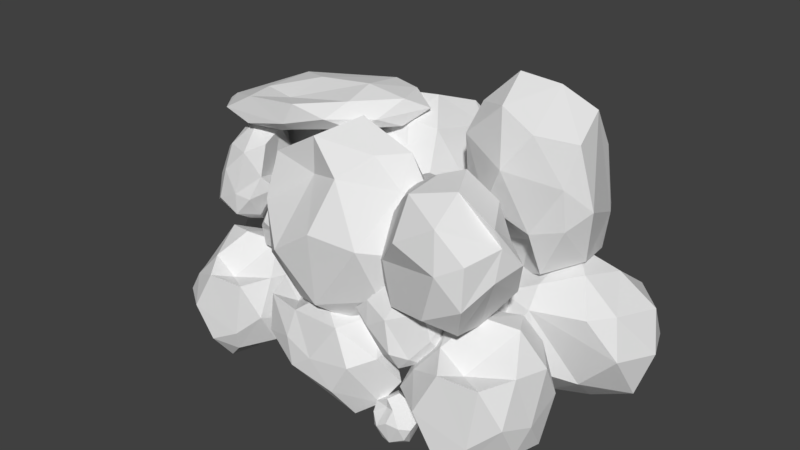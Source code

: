 # Source: wallRocks.blend  (saved by Blender 2.79.0; exported with 4.5.12 LTS)
import bpy
from mathutils import Matrix  # noqa: F401  (used for matrix-valued properties, if any)

bpy.ops.wm.read_factory_settings(use_empty=True)
scene = bpy.context.scene
scene.name = 'Scene'

# ---- collections
col_collection_1 = bpy.data.collections.new('Collection 1'); scene.collection.children.link(col_collection_1)

# ---- world
world_world = bpy.data.worlds.new('World'); scene.world = world_world
world_world.color = (0.05088, 0.05088, 0.05088)
world_world.use_sun_shadow = False
world_world.sun_shadow_jitter_overblur = 0.0
world_world.cycles.sampling_method = 'MANUAL'

# ---- meshes
me_icosphere_016 = bpy.data.meshes.new('Icosphere.016')
me_icosphere_016.from_pydata([(-67.04, -50.9, 164.8), (-92.59, -69.67, 143.5), (-75.45, -63.23, 120.5), (-63.48, -29.17, 135.4), (-85.35, -11.37, 160.8), (-103.9, -36.22, 165.1), (-116.1, -50.25, 98.34), (-93.1, -33.16, 87.78), (-101.9, -0.9712, 111.5), (-128.1, -4.696, 133.0), (-126.9, -42.55, 98.65), (-128.3, -17.09, 90.99), (-67.06, -57.45, 140.2), (-75.65, -65.31, 160.3), (-85.71, -67.75, 124.0), (-98.79, -56.04, 158.4), (-88.86, -36.84, 175.1), (-72.19, -40.29, 134.8), (-60.79, -49.38, 129.6), (-70.9, -31.21, 171.1), (-71.63, -18.96, 149.8), (-94.04, -21.94, 169.2), (-125.5, -45.6, 122.1), (-121.6, -38.48, 144.6), (-87.91, -65.88, 105.6), (-102.6, -68.44, 116.4), (-87.72, -20.19, 102.3), (-77.03, -51.27, 103.0), (-96.39, -1.884, 129.6), (-80.22, -10.7, 123.0), (-121.9, -19.02, 142.9), (-107.7, -2.8, 148.8), (-125.3, -50.88, 102.6), (-105.2, -37.0, 85.66), (-100.5, -17.57, 91.92), (-117.5, 4.371, 120.1), (-131.6, -23.95, 121.1), (-124.3, -37.84, 90.42), (-132.6, -33.06, 104.9), (-113.9, -22.86, 80.72), (-111.9, -15.37, 96.02), (-129.6, -12.14, 107.0), (-73.51, -40.81, 75.06), (-76.63, -23.54, 88.51), (-56.87, -27.94, 81.79), (-51.93, -49.75, 76.94), (-67.07, -53.05, 91.11), (-83.99, -41.02, 95.16), (-59.39, -26.09, 104.5), (-41.24, -37.1, 96.31), (-47.36, -54.12, 100.6), (-69.12, -49.13, 112.3), (-61.69, -30.81, 110.1), (-54.99, -44.06, 113.3), (-62.44, -34.76, 76.41), (-77.85, -31.05, 78.82), (-63.6, -23.86, 86.52), (-83.38, -30.99, 91.6), (-83.62, -44.81, 86.61), (-57.52, -42.11, 80.69), (-52.74, -39.12, 74.52), (-73.49, -50.97, 78.02), (-59.94, -54.96, 80.84), (-77.25, -50.11, 91.41), (-71.11, -29.0, 108.7), (-80.67, -34.07, 105.7), (-54.54, -22.44, 89.13), (-66.19, -19.27, 95.75), (-43.62, -46.07, 93.96), (-45.68, -32.01, 84.74), (-54.8, -56.69, 96.36), (-47.48, -54.68, 87.84), (-75.27, -43.98, 107.4), (-68.94, -55.79, 100.9), (-63.39, -26.41, 108.9), (-46.67, -34.82, 100.4), (-43.48, -43.81, 102.3), (-56.37, -54.66, 108.4), (-68.92, -37.1, 113.6), (-52.89, -31.89, 108.9), (-63.8, -31.64, 114.7), (-45.79, -43.9, 107.8), (-46.94, -43.37, 105.9), (-58.34, -42.79, 114.3), (-114.3, 47.18, 67.39), (-128.3, 47.64, 88.23), (-113.2, 27.74, 82.09), (-92.57, 34.44, 62.26), (-94.98, 62.47, 61.07), (-116.9, 70.62, 77.37), (-112.5, 41.94, 97.65), (-92.27, 26.78, 83.24), (-81.45, 49.17, 71.52), (-97.31, 73.93, 80.68), (-111.3, 49.5, 99.26), (-94.32, 51.01, 91.59), (-112.0, 33.8, 73.5), (-124.6, 47.22, 77.01), (-120.1, 34.44, 87.54), (-125.7, 60.95, 83.56), (-115.1, 67.03, 69.82), (-101.9, 37.06, 70.11), (-102.5, 26.46, 69.46), (-105.1, 55.94, 60.81), (-92.54, 47.97, 59.76), (-106.2, 69.67, 67.36), (-118.6, 59.8, 96.33), (-118.7, 70.02, 88.67), (-115.0, 26.89, 90.5), (-123.8, 40.04, 95.99), (-86.37, 33.25, 74.03), (-102.1, 22.1, 80.92), (-84.83, 54.89, 66.83), (-83.49, 41.0, 64.29), (-106.5, 72.8, 81.88), (-93.75, 70.62, 69.08), (-116.8, 49.11, 101.1), (-97.84, 31.85, 90.05), (-86.15, 35.73, 79.95), (-85.25, 63.17, 74.8), (-107.1, 66.59, 91.04), (-105.5, 44.8, 97.66), (-108.8, 57.48, 97.23), (-90.73, 36.78, 89.19), (-89.41, 44.58, 83.32), (-95.77, 60.58, 87.93), (-107.1, 22.01, 91.94), (-130.8, 13.84, 94.16), (-116.5, 9.354, 73.3), (-87.65, 12.84, 77.98), (-86.94, 15.69, 106.0), (-113.7, 16.05, 116.0), (-124.3, -3.272, 88.28), (-100.5, -4.209, 71.46), (-83.34, -1.019, 92.67), (-99.79, 1.626, 118.6), (-123.7, -5.182, 95.85), (-105.5, -9.245, 96.18), (-110.0, 15.59, 78.83), (-121.1, 20.55, 92.97), (-124.7, 9.232, 80.59), (-125.0, 16.23, 107.1), (-107.9, 20.93, 111.9), (-99.6, 12.23, 81.44), (-100.5, 12.96, 70.86), (-95.29, 21.89, 99.92), (-85.2, 15.03, 91.34), (-99.19, 17.57, 114.0), (-127.1, 1.726, 106.3), (-121.9, 8.072, 116.1), (-123.0, 3.684, 72.99), (-132.4, 4.85, 86.8), (-89.87, -0.3095, 77.16), (-107.3, 3.474, 67.11), (-82.84, 4.849, 98.28), (-81.19, 5.846, 84.23), (-107.9, 6.222, 117.9), (-90.21, 8.688, 114.5), (-129.3, -3.308, 95.81), (-108.7, -6.2, 77.14), (-93.07, -5.129, 79.93), (-87.38, -1.118, 107.0), (-114.3, -0.8525, 112.3), (-118.5, -7.437, 90.81), (-120.0, -4.886, 103.6), (-102.2, -9.726, 81.69), (-97.09, -5.705, 89.09), (-103.8, -5.303, 105.6), (103.4, -14.68, 119.2), (81.23, -8.205, 104.1), (87.67, -31.51, 99.13), (116.9, -33.11, 103.7), (127.1, -6.579, 103.6), (105.0, 8.806, 103.3), (84.68, -16.99, 72.36), (101.6, -38.19, 72.97), (125.3, -21.67, 74.16), (118.4, 6.664, 74.72), (87.64, -10.17, 67.19), (104.9, -14.31, 58.64), (96.03, -27.08, 109.7), (90.35, -10.77, 116.8), (82.24, -22.82, 97.78), (91.16, 2.937, 105.9), (109.3, 4.209, 113.2), (106.6, -27.28, 102.3), (102.3, -36.98, 105.9), (117.4, -9.802, 116.9), (123.8, -20.84, 105.1), (118.2, 3.9, 106.0), (88.26, 1.143, 78.43), (96.79, 9.879, 88.4), (81.1, -30.95, 88.62), (76.77, -15.72, 88.48), (113.9, -34.78, 78.85), (94.09, -40.0, 88.77), (127.9, -15.88, 84.23), (124.8, -29.39, 88.86), (110.6, 8.341, 83.94), (126.5, 1.431, 88.63), (82.4, -8.782, 70.99), (95.63, -31.24, 68.36), (111.5, -31.96, 69.23), (126.2, -7.297, 71.29), (102.3, 3.664, 71.82), (90.81, -16.31, 63.67), (93.76, -3.665, 66.07), (103.2, -28.76, 60.47), (110.7, -22.5, 66.47), (109.9, -5.413, 64.23), (78.97, -45.87, 77.4), (45.84, -57.32, 80.51), (65.89, -63.61, 51.27), (106.3, -58.73, 57.84), (107.3, -54.73, 97.09), (69.84, -54.23, 111.1), (54.98, -81.31, 72.27), (88.22, -82.62, 48.7), (112.3, -78.15, 78.43), (89.28, -74.44, 114.7), (55.72, -83.98, 82.88), (81.22, -89.68, 83.34), (75.02, -54.86, 59.03), (59.38, -47.92, 78.84), (54.32, -63.78, 61.49), (53.91, -53.97, 98.61), (77.86, -47.39, 105.4), (89.53, -59.59, 62.68), (88.34, -58.56, 47.85), (95.58, -46.04, 88.58), (109.7, -55.65, 76.56), (90.11, -52.1, 108.3), (51.02, -74.3, 97.52), (58.31, -65.41, 111.2), (56.77, -71.56, 50.84), (43.53, -69.92, 70.19), (103.2, -77.15, 56.68), (78.78, -71.85, 42.6), (113.0, -69.92, 86.29), (115.3, -68.53, 66.59), (77.86, -68.0, 113.8), (102.7, -64.54, 109.0), (47.93, -81.36, 82.82), (76.75, -85.41, 56.65), (98.68, -83.91, 60.57), (106.7, -78.29, 98.49), (68.93, -77.92, 105.9), (63.03, -87.15, 75.82), (60.89, -83.57, 93.72), (85.89, -90.35, 63.03), (93.06, -84.72, 73.41), (83.61, -84.15, 96.53), (41.77, 25.16, 98.81), (1.852, 42.93, 125.3), (53.21, 28.69, 139.4), (97.7, 26.97, 106.9), (66.47, 51.76, 75.09), (7.277, 62.13, 86.82), (30.44, 68.26, 145.0), (92.09, 51.68, 143.2), (97.73, 68.38, 104.1), (38.11, 91.48, 88.87), (24.24, 79.92, 139.1), (59.02, 87.61, 128.2), (55.03, 23.01, 121.4), (16.43, 29.13, 111.0), (30.44, 36.84, 139.0), (-3.441, 52.32, 105.0), (19.06, 48.65, 80.7), (72.82, 31.94, 114.0), (82.47, 19.22, 124.5), (54.37, 33.84, 81.15), (86.09, 37.23, 89.04), (34.5, 57.04, 75.1), (2.521, 78.38, 123.7), (-2.749, 77.08, 102.5), (45.31, 38.93, 151.4), (12.46, 51.7, 144.1), (102.6, 50.46, 124.3), (80.1, 32.84, 144.5), (88.9, 63.53, 91.52), (106.7, 46.56, 103.1), (21.39, 82.35, 91.13), (55.49, 73.9, 77.12), (13.15, 76.46, 141.6), (72.37, 61.55, 146.5), (96.75, 62.41, 129.5), (74.8, 83.98, 93.26), (20.49, 89.43, 110.0), (40.51, 78.63, 142.3), (22.18, 87.65, 127.9), (81.22, 72.9, 140.5), (79.82, 73.35, 124.3), (49.34, 90.4, 113.0), (-4.061, 39.49, 24.67), (-15.57, 53.41, 37.71), (-28.42, 40.12, 34.91), (-20.12, 32.68, 12.78), (-5.713, 47.64, 0.3834), (-3.257, 60.67, 15.72), (-39.9, 61.12, 28.3), (-45.9, 45.12, 18.12), (-32.51, 51.22, -3.212), (-20.33, 69.61, -1.962), (-39.51, 67.13, 23.54), (-43.51, 65.59, 8.13), (-17.67, 37.04, 30.15), (-6.539, 44.97, 33.95), (-26.38, 46.93, 37.58), (-7.156, 58.04, 28.41), (2.012, 52.89, 15.46), (-20.42, 38.47, 19.79), (-23.51, 31.59, 25.68), (-0.4098, 41.37, 12.08), (-12.01, 38.62, 5.657), (-1.026, 54.44, 6.541), (-26.69, 69.2, 24.11), (-14.28, 69.02, 18.39), (-36.44, 46.0, 37.47), (-30.32, 56.17, 38.53), (-37.89, 42.82, 9.193), (-37.88, 38.34, 28.45), (-22.63, 50.07, -3.699), (-26.52, 40.17, 2.073), (-15.07, 67.86, 6.363), (-11.93, 59.13, -4.148), (-37.44, 67.15, 28.5), (-46.92, 52.33, 20.7), (-43.4, 49.08, 8.221), (-27.5, 61.23, -6.94), (-26.97, 71.46, 10.72), (-44.04, 64.35, 21.06), (-35.95, 70.7, 17.32), (-49.41, 56.11, 12.22), (-40.96, 56.25, 6.681), (-34.65, 67.95, 4.152), (4.702, 10.13, 77.83), (-18.07, 37.66, 103.6), (-43.48, 11.38, 98.08), (-27.06, -3.33, 54.31), (1.433, 26.26, 29.78), (6.292, 52.04, 60.12), (-66.2, 52.93, 85.0), (-78.07, 21.27, 64.88), (-51.58, 33.35, 22.67), (-27.49, 69.72, 25.14), (-65.43, 64.81, 75.6), (-73.35, 61.77, 45.11), (-22.21, 5.285, 88.66), (-0.2007, 20.97, 96.19), (-39.44, 24.84, 103.4), (-1.421, 46.82, 85.24), (16.72, 36.65, 59.61), (-27.66, 8.114, 68.17), (-33.78, -5.497, 79.83), (11.93, 13.85, 52.92), (-11.02, 8.41, 40.22), (10.71, 39.7, 41.96), (-40.06, 68.91, 76.73), (-15.51, 68.55, 65.4), (-59.35, 23.01, 103.1), (-47.24, 43.13, 105.3), (-62.22, 16.71, 47.21), (-62.21, 7.86, 85.31), (-32.03, 31.07, 21.71), (-39.73, 11.49, 33.12), (-17.08, 66.27, 41.61), (-10.87, 48.99, 20.82), (-61.33, 64.85, 85.41), (-80.1, 35.53, 69.98), (-73.13, 29.1, 45.29), (-41.66, 53.15, 15.29), (-40.61, 73.38, 50.24), (-74.39, 59.3, 70.69), (-58.38, 71.88, 63.28), (-85.01, 43.01, 53.2), (-68.3, 43.29, 42.24), (-55.8, 66.43, 37.24), (-46.11, -9.281, 210.9), (-95.21, 15.87, 193.1), (-112.1, -32.11, 189.8), (-35.73, -52.35, 204.6), (31.42, -8.161, 212.1), (-5.505, 34.02, 204.6), (-96.23, -3.224, 173.7), (-82.0, -53.36, 178.5), (6.561, -36.06, 191.2), (30.09, 21.64, 192.2), (-77.62, 7.863, 172.6), (-36.3, -10.31, 174.0), (-83.74, -28.53, 200.3), (-75.4, 5.807, 204.4), (-113.7, -12.47, 187.7), (-51.88, 31.11, 199.7), (-1.513, 22.9, 211.9), (-54.71, -35.25, 200.2), (-81.17, -51.02, 199.4), (-0.8235, -8.337, 215.9), (1.152, -33.18, 209.9), (22.7, 16.97, 211.2), (-60.07, 29.06, 181.2), (-24.79, 40.69, 192.0), (-128.1, -27.31, 180.6), (-117.1, 4.062, 180.6), (-44.2, -54.07, 187.7), (-106.4, -52.11, 185.0), (21.45, -26.52, 199.3), (-7.446, -50.2, 199.2), (10.75, 29.54, 194.9), (43.0, 7.151, 203.5), (-90.06, 13.63, 172.9), (-87.47, -36.72, 174.0), (-45.54, -47.47, 181.1), (30.76, -9.448, 191.6), (-17.65, 25.43, 183.3), (-77.87, -5.683, 171.0), (-51.26, 16.54, 175.2), (-62.59, -36.62, 172.6), (-33.35, -29.14, 180.3), (-10.09, 3.685, 180.6), (81.81, 22.24, 106.5), (65.33, 21.46, 80.35), (56.53, 5.207, 105.3), (82.86, -1.154, 128.0), (109.4, 8.03, 109.3), (98.51, 21.67, 79.68), (63.34, -5.694, 80.37), (65.66, -20.23, 112.2), (98.41, -18.83, 112.7), (110.1, -3.187, 81.08), (70.54, -6.995, 74.07), (84.19, -20.04, 86.73), (67.07, 12.07, 110.2), (72.1, 26.3, 93.19), (57.01, 9.948, 92.9), (81.76, 24.88, 76.92), (99.49, 25.1, 90.32), (76.98, 3.695, 115.0), (66.67, 2.931, 122.6), (98.07, 18.72, 110.4), (97.18, 3.478, 121.3), (107.7, 17.3, 94.15), (78.22, 5.885, 67.43), (91.69, 14.29, 68.14), (50.84, 0.1604, 96.84), (56.53, 8.452, 79.3), (79.28, -18.25, 119.2), (57.25, -7.858, 114.3), (104.5, -9.949, 112.3), (92.86, -12.1, 124.7), (103.7, 6.329, 77.38), (114.1, 1.592, 96.21), (66.47, -2.135, 70.52), (64.54, -18.39, 100.0), (79.0, -22.91, 111.7), (108.5, -14.42, 98.55), (93.11, -1.759, 72.21), (69.63, -13.24, 80.9), (80.46, -6.583, 71.56), (73.33, -24.99, 100.1), (84.34, -20.18, 101.1), (94.48, -13.51, 83.41), (-64.22, 55.42, -9.181), (-80.3, 73.71, 1.606), (-57.24, 69.53, 12.12), (-46.2, 44.74, 9.999), (-70.55, 38.9, 9.215), (-89.92, 52.36, -0.4926), (-78.64, 68.51, 30.11), (-54.84, 56.81, 37.3), (-61.51, 36.34, 34.25), (-90.54, 40.5, 26.48), (-84.67, 62.21, 32.61), (-79.9, 46.31, 39.82), (-56.65, 62.31, 2.009), (-72.3, 66.29, -8.653), (-67.46, 73.62, 10.93), (-87.7, 64.57, -2.14), (-82.0, 49.13, -8.04), (-55.08, 53.13, 9.256), (-46.22, 57.48, 8.195), (-65.37, 43.15, -7.535), (-55.64, 38.11, 6.102), (-79.88, 42.28, 1.087), (-91.77, 64.52, 23.52), (-96.74, 59.02, 12.21), (-62.09, 74.92, 21.07), (-77.97, 77.69, 17.26), (-53.78, 46.66, 32.35), (-49.62, 64.37, 23.85), (-63.99, 33.92, 23.93), (-50.87, 37.47, 22.88), (-92.28, 47.21, 17.35), (-79.97, 34.33, 15.95), (-85.66, 67.53, 30.51), (-63.16, 58.91, 36.45), (-60.94, 48.14, 40.05), (-75.68, 34.61, 33.38), (-92.98, 54.37, 28.93), (-75.98, 61.13, 38.91), (-90.17, 60.6, 34.74), (-67.45, 47.27, 42.84), (-66.93, 48.15, 40.27), (-83.75, 47.65, 37.96), (82.72, -90.53, 3.108), (100.2, -83.82, 1.763), (89.91, -80.28, 17.11), (68.52, -83.09, 13.17), (67.55, -85.23, -7.763), (87.15, -85.47, -14.82), (95.42, -69.81, 5.939), (78.15, -69.15, 18.14), (65.09, -71.61, 2.019), (76.84, -73.6, -17.08), (94.91, -68.18, 0.2531), (81.44, -64.84, -0.3106), (85.01, -85.36, 12.91), (93.04, -89.33, 2.548), (95.9, -80.13, 11.79), (95.69, -85.69, -7.968), (82.98, -89.5, -11.83), (77.3, -82.57, 10.78), (78.1, -83.25, 18.71), (73.82, -90.37, -3.046), (66.49, -84.8, 3.161), (76.48, -86.72, -13.56), (97.23, -73.78, -7.458), (93.23, -78.92, -14.82), (94.72, -75.63, 17.4), (101.5, -76.49, 7.234), (70.16, -72.3, 13.73), (83.2, -75.49, 21.55), (64.63, -76.39, -2.143), (63.64, -77.3, 8.353), (82.88, -77.39, -16.43), (69.83, -79.43, -14.12), (99.03, -69.73, 0.3874), (84.11, -67.48, 14.01), (72.49, -68.33, 11.67), (67.85, -71.43, -8.625), (87.68, -71.62, -12.14), (91.13, -66.37, 3.924), (92.06, -68.37, -5.589), (79.21, -64.55, 10.47), (75.31, -67.79, 4.884), (80.04, -68.01, -7.346), (-61.39, -8.171, 62.82), (-65.83, 16.43, 81.98), (-37.69, 10.16, 72.4), (-30.65, -20.9, 65.49), (-52.22, -25.61, 85.67), (-76.32, -8.474, 91.45), (-41.28, 12.8, 104.8), (-15.42, -2.889, 93.09), (-24.15, -27.13, 99.21), (-55.14, -20.03, 115.9), (-44.56, 6.074, 112.8), (-35.02, -12.8, 117.3), (-45.63, 0.4489, 64.74), (-67.58, 5.734, 68.18), (-47.27, 15.97, 79.13), (-75.45, 5.817, 86.38), (-75.8, -13.87, 79.28), (-38.62, -10.02, 70.84), (-31.81, -5.77, 62.05), (-61.36, -22.64, 67.03), (-42.06, -28.32, 71.04), (-66.72, -21.41, 86.1), (-57.98, 8.65, 110.8), (-71.59, 1.436, 106.4), (-34.38, 17.99, 82.86), (-50.97, 22.51, 92.29), (-18.82, -15.67, 89.73), (-21.75, 4.365, 76.6), (-34.75, -30.8, 93.15), (-24.32, -27.92, 81.01), (-63.9, -12.69, 108.8), (-54.89, -29.51, 99.61), (-46.98, 12.35, 111.0), (-23.16, 0.362, 98.86), (-18.61, -12.44, 101.7), (-36.98, -27.89, 110.4), (-54.86, -2.887, 117.8), (-32.03, 4.531, 111.0), (-47.56, 4.89, 119.3), (-21.91, -12.57, 109.4), (-23.54, -11.81, 106.7), (-39.79, -10.99, 118.7), (-25.51, -9.29, 167.3), (25.37, -24.5, 152.5), (29.35, -1.614, 195.6), (-18.21, 36.21, 195.5), (-39.59, 43.68, 141.3), (-11.86, 6.717, 114.6), (67.0, 24.33, 157.2), (47.66, 54.88, 196.4), (7.901, 83.5, 160.2), (9.382, 64.24, 105.6), (68.17, 33.39, 141.2), (56.55, 71.25, 143.3), (1.581, -4.208, 189.4), (-4.559, -26.61, 160.9), (36.66, -10.47, 178.8), (5.807, -15.35, 129.5), (-30.55, 1.651, 126.7), (-3.218, 21.06, 185.2), (0.5987, 12.94, 206.5), (-43.51, 12.93, 154.4), (-33.32, 40.97, 170.6), (-33.14, 24.19, 123.1), (48.62, 16.41, 123.1), (20.27, 13.58, 108.2), (53.18, 2.084, 191.6), (55.49, -8.629, 162.2), (21.08, 64.42, 189.9), (36.88, 23.81, 207.3), (-11.4, 72.66, 152.2), (-9.841, 66.07, 181.2), (7.172, 40.29, 107.2), (-20.11, 59.75, 119.9), (69.95, 20.3, 140.8), (60.75, 49.91, 182.0), (37.07, 72.56, 181.0), (6.732, 84.38, 130.6), (37.12, 45.07, 113.2), (70.16, 44.45, 151.5), (59.27, 41.99, 126.9), (60.28, 70.62, 172.8), (39.51, 72.18, 161.4), (39.34, 68.74, 127.0), (18.56, -96.94, 135.5), (85.43, -71.2, 130.3), (46.12, -57.61, 189.2), (-35.86, -68.4, 174.1), (-39.59, -76.61, 93.81), (35.55, -77.51, 66.75), (67.27, -17.48, 146.3), (1.05, -14.95, 193.1), (-49.01, -24.39, 131.3), (-3.95, -32.04, 58.1), (65.29, -11.26, 124.5), (13.69, 1.56, 122.4), (27.33, -77.09, 173.1), (58.12, -92.33, 133.3), (69.09, -57.04, 168.7), (68.31, -78.35, 93.02), (19.58, -92.97, 78.23), (-2.196, -66.4, 164.9), (0.8644, -69.0, 195.3), (-15.53, -96.3, 111.9), (-43.62, -74.94, 135.7), (-5.34, -82.33, 71.58), (74.19, -32.73, 94.98), (58.85, -52.43, 66.78), (64.59, -39.79, 190.3), (90.53, -43.1, 151.3), (-29.56, -27.05, 176.2), (20.43, -39.26, 206.2), (-50.77, -42.7, 115.4), (-54.58, -46.22, 155.6), (19.2, -46.53, 60.57), (-30.83, -54.36, 69.43), (81.08, -17.17, 125.1), (23.89, -8.545, 177.3), (-20.64, -11.81, 168.3), (-38.42, -23.69, 90.5), (37.59, -24.43, 77.03), (50.83, -4.295, 138.6), (54.37, -11.98, 102.1), (5.129, 2.685, 163.7), (-9.813, -9.762, 142.3), (8.287, -10.59, 95.41), (-120.1, 47.24, 31.53), (-145.2, 57.47, 4.467), (-157.7, 53.06, 40.85), (-119.7, 50.95, 68.78), (-82.46, 60.09, 43.58), (-98.41, 64.42, 3.821), (-151.0, 73.58, 21.53), (-147.1, 66.94, 64.15), (-100.7, 72.54, 63.91), (-84.66, 81.2, 20.97), (-141.4, 79.0, 15.77), (-122.6, 83.37, 37.35), (-141.7, 48.57, 41.75), (-134.3, 49.47, 14.95), (-157.4, 56.5, 24.82), (-121.9, 60.44, -1.191), (-95.91, 57.21, 12.85), (-128.3, 53.28, 52.12), (-142.4, 47.84, 60.52), (-97.24, 50.73, 37.95), (-99.39, 54.37, 58.97), (-84.88, 61.71, 21.81), (-129.6, 76.04, 0.7581), (-109.6, 73.31, -3.704), (-166.8, 59.23, 35.08), (-159.1, 64.12, 11.48), (-127.2, 65.03, 70.27), (-157.5, 56.69, 58.45), (-91.18, 68.56, 57.95), (-106.9, 61.27, 72.29), (-92.83, 75.98, 11.07), (-77.36, 71.55, 33.88), (-146.8, 76.99, 8.968), (-149.3, 71.72, 50.14), (-128.6, 71.58, 65.29), (-86.87, 78.98, 46.36), (-109.1, 81.33, 10.66), (-142.9, 79.2, 26.86), (-127.5, 82.02, 12.94), (-137.6, 77.5, 54.38), (-121.5, 76.28, 52.55), (-107.6, 83.16, 29.81), (111.1, -18.62, 158.6), (146.0, -18.58, 217.9), (164.6, -2.045, 147.9), (119.5, 19.06, 92.88), (74.95, 25.16, 144.9), (91.75, 2.565, 222.4), (168.0, 31.78, 199.8), (165.2, 49.8, 115.7), (110.5, 68.04, 118.3), (89.53, 56.8, 203.7), (158.9, 41.08, 214.3), (141.9, 70.26, 177.1), (141.2, -10.05, 141.9), (128.0, -27.92, 191.6), (164.1, -6.415, 180.2), (117.8, -13.34, 229.6), (84.78, -7.029, 199.9), (129.4, 10.58, 125.9), (144.7, 2.756, 106.7), (85.84, -2.841, 148.4), (94.71, 21.78, 112.7), (75.59, 11.74, 186.4), (139.3, 23.83, 239.0), (111.2, 16.25, 244.0), (179.8, 6.866, 164.0), (169.7, 0.8722, 211.1), (139.6, 52.37, 101.9), (169.9, 20.15, 118.4), (94.59, 55.16, 125.6), (111.6, 47.45, 94.11), (94.39, 35.92, 218.1), (75.31, 45.04, 171.7), (163.2, 30.46, 225.5), (169.2, 49.84, 145.5), (145.4, 63.66, 116.4), (94.88, 71.06, 155.2), (118.8, 46.28, 224.0), (162.7, 50.0, 194.1), (143.1, 47.55, 221.3), (159.4, 68.03, 141.7), (137.7, 65.58, 143.3), (121.5, 65.61, 190.1), (84.88, -61.13, 91.8), (77.09, -17.98, 125.4), (126.5, -28.97, 108.6), (138.8, -83.46, 96.49), (101.0, -91.71, 131.9), (58.71, -61.66, 142.0), (120.2, -24.34, 165.5), (165.5, -51.86, 144.9), (150.2, -94.37, 155.6), (95.85, -81.92, 184.9), (114.4, -36.14, 179.4), (131.1, -69.24, 187.3), (112.5, -46.01, 95.17), (74.03, -36.74, 101.2), (109.7, -18.79, 120.4), (60.23, -36.59, 133.1), (59.62, -71.12, 120.7), (124.8, -64.37, 105.9), (136.8, -56.92, 90.44), (84.94, -86.51, 99.19), (118.8, -96.47, 106.2), (75.53, -84.36, 132.6), (90.88, -31.62, 175.9), (67.0, -44.28, 168.2), (132.3, -15.23, 127.0), (103.2, -7.312, 143.5), (159.6, -74.28, 139.0), (154.4, -39.14, 116.0), (131.6, -100.8, 145.0), (149.9, -95.77, 123.7), (80.48, -69.05, 172.5), (96.3, -98.55, 156.3), (110.2, -25.14, 176.4), (151.9, -46.16, 155.0), (159.9, -68.62, 159.9), (127.7, -95.72, 175.2), (96.35, -51.86, 188.2), (136.4, -38.85, 176.3), (109.2, -38.22, 190.8), (154.1, -68.85, 173.5), (151.3, -67.52, 168.8), (122.8, -66.08, 189.8), (-73.22, 40.39, 76.76), (-108.0, 79.96, 100.1), (-58.12, 70.91, 122.8), (-34.23, 17.27, 118.3), (-86.94, 4.629, 116.6), (-128.8, 33.77, 95.56), (-104.4, 68.71, 161.8), (-52.94, 43.39, 177.4), (-67.36, -0.9098, 170.7), (-130.2, 8.11, 153.9), (-117.5, 55.09, 167.2), (-107.2, 20.67, 182.8), (-56.84, 55.29, 101.0), (-90.72, 63.92, 77.9), (-80.23, 79.77, 120.3), (-124.0, 60.2, 91.99), (-111.7, 26.78, 79.23), (-53.46, 35.44, 116.7), (-34.28, 44.85, 114.4), (-75.73, 13.82, 80.32), (-54.65, 2.926, 109.8), (-107.1, 11.96, 98.98), (-132.8, 60.07, 147.5), (-143.6, 48.19, 123.0), (-68.61, 82.59, 142.2), (-103.0, 88.58, 134.0), (-50.63, 21.43, 166.6), (-41.64, 59.75, 148.2), (-72.73, -6.146, 148.4), (-44.35, 1.534, 146.1), (-134.0, 22.63, 134.2), (-107.3, -5.252, 131.1), (-119.6, 66.58, 162.6), (-70.94, 47.93, 175.5), (-66.13, 24.63, 183.3), (-98.02, -4.649, 168.9), (-135.5, 38.12, 159.2), (-98.67, 52.74, 180.8), (-129.4, 51.61, 171.8), (-80.22, 22.74, 189.3), (-79.09, 24.66, 183.8), (-115.5, 23.56, 178.8), (134.7, -54.04, 95.71), (92.0, -41.57, 66.63), (104.4, -86.47, 57.01), (160.7, -89.55, 65.81), (180.3, -38.44, 65.53), (137.7, -8.806, 65.06), (98.65, -58.49, 5.437), (131.3, -99.33, 6.61), (176.8, -67.52, 8.905), (163.6, -12.93, 9.981), (104.3, -45.36, -4.525), (137.6, -53.34, -20.99), (120.5, -77.93, 77.34), (109.6, -46.5, 91.01), (93.94, -69.72, 54.4), (111.1, -20.11, 70.02), (146.1, -17.66, 84.13), (140.9, -78.31, 63.16), (132.6, -97.0, 69.97), (161.6, -44.65, 91.29), (174.0, -65.91, 68.58), (163.2, -18.25, 70.3), (105.5, -23.57, 17.14), (122.0, -6.739, 36.33), (91.74, -85.39, 36.77), (83.41, -56.06, 36.5), (154.9, -92.76, 17.95), (116.8, -102.8, 37.05), (181.9, -56.36, 28.3), (176.0, -82.39, 37.22), (148.6, -9.702, 27.76), (179.2, -23.01, 36.78), (94.26, -42.68, 2.809), (119.7, -85.94, -2.257), (150.4, -87.32, -0.5893), (178.7, -39.82, 3.373), (132.6, -18.71, 4.397), (110.5, -57.18, -11.29), (116.1, -32.83, -6.678), (134.3, -81.17, -17.46), (148.9, -69.1, -5.9), (147.2, -36.19, -10.22), (-123.3, 55.4, 43.86), (-147.5, 54.25, 5.546), (-160.4, 30.44, 42.13), (-121.8, 21.12, 75.31), (-82.91, 34.58, 47.98), (-98.87, 54.56, 4.564), (-150.4, 14.47, 5.572), (-147.0, -6.83, 52.27), (-99.01, -4.778, 52.88), (-81.92, 18.14, 6.617), (-139.8, 12.57, -3.656), (-119.8, -6.547, 14.89), (-144.9, 40.5, 49.32), (-137.5, 61.34, 24.35), (-159.7, 37.38, 23.92), (-123.4, 59.26, 0.5186), (-97.42, 59.58, 20.15), (-130.4, 28.23, 56.35), (-145.5, 27.11, 67.48), (-99.51, 50.24, 49.58), (-100.8, 27.91, 65.56), (-85.37, 48.16, 25.75), (-128.6, 31.43, -13.38), (-108.8, 43.75, -12.34), (-168.7, 23.05, 29.7), (-160.4, 35.19, 4.003), (-127.0, -3.929, 62.43), (-159.3, 11.3, 55.22), (-90.15, 8.237, 52.31), (-107.1, 5.091, 70.53), (-91.2, 32.08, 1.191), (-75.96, 25.14, 28.77), (-145.8, 19.68, -8.859), (-148.6, -4.124, 34.35), (-127.4, -10.74, 51.4), (-84.2, 1.695, 32.2), (-106.8, 20.23, -6.38), (-141.2, 3.414, 6.347), (-125.3, 13.17, -7.333), (-135.7, -13.79, 34.41), (-119.6, -6.745, 35.98), (-104.8, 3.015, 10.02), (12.62, -75.77, 76.06), (56.79, -101.8, 44.53), (-8.949, -94.65, 41.11), (-50.71, -53.68, 60.01), (1.116, -33.97, 62.7), (67.6, -63.62, 52.37), (29.58, -86.9, 0.1742), (-44.44, -66.0, 9.176), (-34.65, -28.77, 19.93), (43.83, -34.07, 16.45), (42.27, -79.51, -6.466), (9.324, -51.83, -11.51), (-8.56, -85.38, 59.73), (39.11, -93.36, 66.88), (19.39, -100.6, 36.44), (71.27, -85.86, 50.67), (51.08, -61.63, 68.81), (-23.08, -67.23, 53.44), (-41.14, -76.56, 57.28), (6.336, -53.58, 78.29), (-29.53, -41.88, 64.36), (38.5, -46.08, 62.08), (69.64, -80.63, 9.593), (80.33, -70.11, 27.21), (0.5852, -100.4, 23.06), (43.56, -104.1, 20.29), (-51.81, -49.49, 22.68), (-38.49, -83.02, 29.13), (-23.5, -27.49, 35.39), (-52.44, -36.07, 41.52), (58.4, -48.48, 26.56), (21.0, -28.1, 40.33), (52.62, -88.31, -3.172), (-19.76, -71.92, -0.3664), (-42.18, -49.01, 7.55), (-0.7094, -23.83, 15.41), (57.28, -57.16, 5.692), (22.95, -74.68, -9.946), (50.22, -68.97, -5.871), (-23.84, -57.54, -8.828), (-18.05, -47.5, 2.734), (24.91, -44.97, -1.753), (-95.24, -49.88, 81.94), (-134.3, -38.46, 55.32), (-123.0, -79.55, 46.51), (-71.48, -82.38, 54.57), (-53.49, -35.59, 54.31), (-92.47, -8.469, 53.88), (-128.3, -53.95, -0.693), (-98.39, -91.33, 0.38), (-56.68, -62.21, 2.481), (-68.8, -12.25, 3.466), (-123.0, -41.93, -9.812), (-92.59, -49.23, -24.88), (-108.2, -71.74, 65.12), (-118.3, -42.98, 77.64), (-132.6, -64.23, 44.12), (-116.8, -18.82, 58.43), (-84.86, -16.57, 71.34), (-89.57, -72.09, 52.14), (-97.2, -89.19, 58.38), (-70.61, -41.28, 77.89), (-59.28, -60.73, 57.1), (-69.19, -17.12, 58.68), (-121.9, -21.98, 10.02), (-106.9, -6.577, 27.59), (-134.6, -78.57, 27.99), (-142.2, -51.72, 27.74), (-76.76, -85.31, 10.76), (-111.7, -94.51, 28.24), (-52.04, -52.0, 20.24), (-57.49, -75.82, 28.4), (-82.51, -9.289, 19.74), (-54.55, -21.47, 28.0), (-132.3, -39.48, -3.099), (-109.0, -79.07, -7.736), (-80.91, -80.34, -6.209), (-55.02, -36.86, -2.583), (-97.15, -17.53, -1.646), (-117.4, -52.75, -16.0), (-112.2, -30.46, -11.78), (-95.6, -74.71, -21.66), (-82.3, -63.66, -11.07), (-83.84, -33.54, -15.02), (151.6, 84.11, 74.69), (117.1, 82.46, 19.82), (98.6, 48.37, 72.21), (153.8, 35.02, 119.7), (209.5, 54.29, 80.59), (186.7, 82.91, 18.41), (112.9, 25.5, 19.86), (117.8, -5.005, 86.73), (186.5, -2.068, 87.61), (210.9, 30.76, 21.35), (128.0, 22.77, 6.64), (156.6, -4.601, 33.2), (120.7, 62.77, 82.51), (131.3, 92.62, 46.75), (99.61, 58.31, 46.13), (151.5, 89.64, 12.62), (188.7, 90.09, 40.73), (141.5, 45.2, 92.58), (119.9, 43.6, 108.5), (185.7, 76.72, 82.89), (183.9, 44.74, 105.8), (206.0, 73.75, 48.76), (144.1, 49.79, -7.284), (172.4, 67.43, -5.802), (86.68, 37.78, 54.41), (98.61, 55.18, 17.61), (146.3, -0.8503, 101.3), (100.1, 20.96, 90.96), (199.2, 16.57, 86.79), (174.8, 12.07, 112.9), (197.7, 50.72, 13.58), (219.5, 40.79, 53.08), (119.5, 32.97, -0.8122), (115.4, -1.131, 61.07), (145.7, -10.61, 85.48), (207.7, 7.203, 57.99), (175.4, 33.75, 2.738), (126.1, 9.664, 20.96), (148.8, 23.64, 1.374), (133.9, -14.98, 61.16), (157.0, -4.884, 63.4), (178.2, 9.094, 26.23), (47.08, 42.6, -12.8), (72.46, 79.31, 11.61), (87.18, 33.82, 20.14), (46.61, -2.936, 12.95), (4.498, 28.53, 12.95), (20.58, 79.44, 12.95), (76.53, 61.55, 63.72), (73.92, 7.154, 63.15), (22.68, 6.535, 61.21), (3.397, 60.84, 59.87), (65.23, 69.34, 72.12), (44.54, 42.6, 86.31), (70.54, 31.12, 2.895), (61.91, 64.25, -8.976), (86.07, 54.38, 22.19), (46.61, 85.9, 8.682), (19.08, 66.71, -3.145), (55.43, 18.59, 15.03), (71.68, 7.712, 9.329), (21.86, 34.33, -8.976), (23.95, 9.031, 10.51), (6.559, 55.98, 8.682), (52.66, 86.89, 53.58), (31.31, 91.02, 37.25), (96.11, 42.6, 37.25), (86.66, 72.52, 37.25), (52.66, -1.689, 53.58), (86.66, 12.68, 37.25), (12.9, 12.73, 44.69), (31.31, -5.819, 37.25), (12.9, 72.46, 44.69), (-2.896, 42.6, 37.25), (71.36, 77.63, 65.83), (75.41, 25.58, 70.53), (53.16, 5.852, 69.27), (6.497, 28.98, 65.73), (29.73, 74.73, 64.5), (66.97, 55.67, 77.97), (49.67, 72.85, 73.92), (61.91, 20.95, 83.48), (44.54, 22.27, 73.65), (28.19, 51.25, 77.1)], [], [(0, 13, 12), (1, 13, 15), (0, 12, 17), (0, 17, 19), (0, 19, 16), (1, 15, 22), (2, 14, 24), (3, 18, 26), (4, 20, 28), (5, 21, 30), (1, 22, 25), (2, 24, 27), (3, 26, 29), (4, 28, 31), (5, 30, 23), (6, 32, 37), (7, 33, 39), (8, 34, 40), (9, 35, 41), (10, 36, 38), (38, 41, 11), (38, 36, 41), (36, 9, 41), (41, 40, 11), (41, 35, 40), (35, 8, 40), (40, 39, 11), (40, 34, 39), (34, 7, 39), (39, 37, 11), (39, 33, 37), (33, 6, 37), (37, 38, 11), (37, 32, 38), (32, 10, 38), (23, 36, 10), (23, 30, 36), (30, 9, 36), (31, 35, 9), (31, 28, 35), (28, 8, 35), (29, 34, 8), (29, 26, 34), (26, 7, 34), (27, 33, 7), (27, 24, 33), (24, 6, 33), (25, 32, 6), (25, 22, 32), (22, 10, 32), (30, 31, 9), (30, 21, 31), (21, 4, 31), (28, 29, 8), (28, 20, 29), (20, 3, 29), (26, 27, 7), (26, 18, 27), (18, 2, 27), (24, 25, 6), (24, 14, 25), (14, 1, 25), (22, 23, 10), (22, 15, 23), (15, 5, 23), (16, 21, 5), (16, 19, 21), (19, 4, 21), (19, 20, 4), (19, 17, 20), (17, 3, 20), (17, 18, 3), (17, 12, 18), (12, 2, 18), (15, 16, 5), (15, 13, 16), (13, 0, 16), (12, 14, 2), (12, 13, 14), (13, 1, 14), (42, 55, 54), (43, 55, 57), (42, 54, 59), (42, 59, 61), (42, 61, 58), (43, 57, 64), (44, 56, 66), (45, 60, 68), (46, 62, 70), (47, 63, 72), (43, 64, 67), (44, 66, 69), (45, 68, 71), (46, 70, 73), (47, 72, 65), (48, 74, 79), (49, 75, 81), (50, 76, 82), (51, 77, 83), (52, 78, 80), (80, 83, 53), (80, 78, 83), (78, 51, 83), (83, 82, 53), (83, 77, 82), (77, 50, 82), (82, 81, 53), (82, 76, 81), (76, 49, 81), (81, 79, 53), (81, 75, 79), (75, 48, 79), (79, 80, 53), (79, 74, 80), (74, 52, 80), (65, 78, 52), (65, 72, 78), (72, 51, 78), (73, 77, 51), (73, 70, 77), (70, 50, 77), (71, 76, 50), (71, 68, 76), (68, 49, 76), (69, 75, 49), (69, 66, 75), (66, 48, 75), (67, 74, 48), (67, 64, 74), (64, 52, 74), (72, 73, 51), (72, 63, 73), (63, 46, 73), (70, 71, 50), (70, 62, 71), (62, 45, 71), (68, 69, 49), (68, 60, 69), (60, 44, 69), (66, 67, 48), (66, 56, 67), (56, 43, 67), (64, 65, 52), (64, 57, 65), (57, 47, 65), (58, 63, 47), (58, 61, 63), (61, 46, 63), (61, 62, 46), (61, 59, 62), (59, 45, 62), (59, 60, 45), (59, 54, 60), (54, 44, 60), (57, 58, 47), (57, 55, 58), (55, 42, 58), (54, 56, 44), (54, 55, 56), (55, 43, 56), (84, 97, 96), (85, 97, 99), (84, 96, 101), (84, 101, 103), (84, 103, 100), (85, 99, 106), (86, 98, 108), (87, 102, 110), (88, 104, 112), (89, 105, 114), (85, 106, 109), (86, 108, 111), (87, 110, 113), (88, 112, 115), (89, 114, 107), (90, 116, 121), (91, 117, 123), (92, 118, 124), (93, 119, 125), (94, 120, 122), (122, 125, 95), (122, 120, 125), (120, 93, 125), (125, 124, 95), (125, 119, 124), (119, 92, 124), (124, 123, 95), (124, 118, 123), (118, 91, 123), (123, 121, 95), (123, 117, 121), (117, 90, 121), (121, 122, 95), (121, 116, 122), (116, 94, 122), (107, 120, 94), (107, 114, 120), (114, 93, 120), (115, 119, 93), (115, 112, 119), (112, 92, 119), (113, 118, 92), (113, 110, 118), (110, 91, 118), (111, 117, 91), (111, 108, 117), (108, 90, 117), (109, 116, 90), (109, 106, 116), (106, 94, 116), (114, 115, 93), (114, 105, 115), (105, 88, 115), (112, 113, 92), (112, 104, 113), (104, 87, 113), (110, 111, 91), (110, 102, 111), (102, 86, 111), (108, 109, 90), (108, 98, 109), (98, 85, 109), (106, 107, 94), (106, 99, 107), (99, 89, 107), (100, 105, 89), (100, 103, 105), (103, 88, 105), (103, 104, 88), (103, 101, 104), (101, 87, 104), (101, 102, 87), (101, 96, 102), (96, 86, 102), (99, 100, 89), (99, 97, 100), (97, 84, 100), (96, 98, 86), (96, 97, 98), (97, 85, 98), (126, 139, 138), (127, 139, 141), (126, 138, 143), (126, 143, 145), (126, 145, 142), (127, 141, 148), (128, 140, 150), (129, 144, 152), (130, 146, 154), (131, 147, 156), (127, 148, 151), (128, 150, 153), (129, 152, 155), (130, 154, 157), (131, 156, 149), (132, 158, 163), (133, 159, 165), (134, 160, 166), (135, 161, 167), (136, 162, 164), (164, 167, 137), (164, 162, 167), (162, 135, 167), (167, 166, 137), (167, 161, 166), (161, 134, 166), (166, 165, 137), (166, 160, 165), (160, 133, 165), (165, 163, 137), (165, 159, 163), (159, 132, 163), (163, 164, 137), (163, 158, 164), (158, 136, 164), (149, 162, 136), (149, 156, 162), (156, 135, 162), (157, 161, 135), (157, 154, 161), (154, 134, 161), (155, 160, 134), (155, 152, 160), (152, 133, 160), (153, 159, 133), (153, 150, 159), (150, 132, 159), (151, 158, 132), (151, 148, 158), (148, 136, 158), (156, 157, 135), (156, 147, 157), (147, 130, 157), (154, 155, 134), (154, 146, 155), (146, 129, 155), (152, 153, 133), (152, 144, 153), (144, 128, 153), (150, 151, 132), (150, 140, 151), (140, 127, 151), (148, 149, 136), (148, 141, 149), (141, 131, 149), (142, 147, 131), (142, 145, 147), (145, 130, 147), (145, 146, 130), (145, 143, 146), (143, 129, 146), (143, 144, 129), (143, 138, 144), (138, 128, 144), (141, 142, 131), (141, 139, 142), (139, 126, 142), (138, 140, 128), (138, 139, 140), (139, 127, 140), (168, 181, 180), (169, 181, 183), (168, 180, 185), (168, 185, 187), (168, 187, 184), (169, 183, 190), (170, 182, 192), (171, 186, 194), (172, 188, 196), (173, 189, 198), (169, 190, 193), (170, 192, 195), (171, 194, 197), (172, 196, 199), (173, 198, 191), (174, 200, 205), (175, 201, 207), (176, 202, 208), (177, 203, 209), (178, 204, 206), (206, 209, 179), (206, 204, 209), (204, 177, 209), (209, 208, 179), (209, 203, 208), (203, 176, 208), (208, 207, 179), (208, 202, 207), (202, 175, 207), (207, 205, 179), (207, 201, 205), (201, 174, 205), (205, 206, 179), (205, 200, 206), (200, 178, 206), (191, 204, 178), (191, 198, 204), (198, 177, 204), (199, 203, 177), (199, 196, 203), (196, 176, 203), (197, 202, 176), (197, 194, 202), (194, 175, 202), (195, 201, 175), (195, 192, 201), (192, 174, 201), (193, 200, 174), (193, 190, 200), (190, 178, 200), (198, 199, 177), (198, 189, 199), (189, 172, 199), (196, 197, 176), (196, 188, 197), (188, 171, 197), (194, 195, 175), (194, 186, 195), (186, 170, 195), (192, 193, 174), (192, 182, 193), (182, 169, 193), (190, 191, 178), (190, 183, 191), (183, 173, 191), (184, 189, 173), (184, 187, 189), (187, 172, 189), (187, 188, 172), (187, 185, 188), (185, 171, 188), (185, 186, 171), (185, 180, 186), (180, 170, 186), (183, 184, 173), (183, 181, 184), (181, 168, 184), (180, 182, 170), (180, 181, 182), (181, 169, 182), (210, 223, 222), (211, 223, 225), (210, 222, 227), (210, 227, 229), (210, 229, 226), (211, 225, 232), (212, 224, 234), (213, 228, 236), (214, 230, 238), (215, 231, 240), (211, 232, 235), (212, 234, 237), (213, 236, 239), (214, 238, 241), (215, 240, 233), (216, 242, 247), (217, 243, 249), (218, 244, 250), (219, 245, 251), (220, 246, 248), (248, 251, 221), (248, 246, 251), (246, 219, 251), (251, 250, 221), (251, 245, 250), (245, 218, 250), (250, 249, 221), (250, 244, 249), (244, 217, 249), (249, 247, 221), (249, 243, 247), (243, 216, 247), (247, 248, 221), (247, 242, 248), (242, 220, 248), (233, 246, 220), (233, 240, 246), (240, 219, 246), (241, 245, 219), (241, 238, 245), (238, 218, 245), (239, 244, 218), (239, 236, 244), (236, 217, 244), (237, 243, 217), (237, 234, 243), (234, 216, 243), (235, 242, 216), (235, 232, 242), (232, 220, 242), (240, 241, 219), (240, 231, 241), (231, 214, 241), (238, 239, 218), (238, 230, 239), (230, 213, 239), (236, 237, 217), (236, 228, 237), (228, 212, 237), (234, 235, 216), (234, 224, 235), (224, 211, 235), (232, 233, 220), (232, 225, 233), (225, 215, 233), (226, 231, 215), (226, 229, 231), (229, 214, 231), (229, 230, 214), (229, 227, 230), (227, 213, 230), (227, 228, 213), (227, 222, 228), (222, 212, 228), (225, 226, 215), (225, 223, 226), (223, 210, 226), (222, 224, 212), (222, 223, 224), (223, 211, 224), (252, 265, 264), (253, 265, 267), (252, 264, 269), (252, 269, 271), (252, 271, 268), (253, 267, 274), (254, 266, 276), (255, 270, 278), (256, 272, 280), (257, 273, 282), (253, 274, 277), (254, 276, 279), (255, 278, 281), (256, 280, 283), (257, 282, 275), (258, 284, 289), (259, 285, 291), (260, 286, 292), (261, 287, 293), (262, 288, 290), (290, 293, 263), (290, 288, 293), (288, 261, 293), (293, 292, 263), (293, 287, 292), (287, 260, 292), (292, 291, 263), (292, 286, 291), (286, 259, 291), (291, 289, 263), (291, 285, 289), (285, 258, 289), (289, 290, 263), (289, 284, 290), (284, 262, 290), (275, 288, 262), (275, 282, 288), (282, 261, 288), (283, 287, 261), (283, 280, 287), (280, 260, 287), (281, 286, 260), (281, 278, 286), (278, 259, 286), (279, 285, 259), (279, 276, 285), (276, 258, 285), (277, 284, 258), (277, 274, 284), (274, 262, 284), (282, 283, 261), (282, 273, 283), (273, 256, 283), (280, 281, 260), (280, 272, 281), (272, 255, 281), (278, 279, 259), (278, 270, 279), (270, 254, 279), (276, 277, 258), (276, 266, 277), (266, 253, 277), (274, 275, 262), (274, 267, 275), (267, 257, 275), (268, 273, 257), (268, 271, 273), (271, 256, 273), (271, 272, 256), (271, 269, 272), (269, 255, 272), (269, 270, 255), (269, 264, 270), (264, 254, 270), (267, 268, 257), (267, 265, 268), (265, 252, 268), (264, 266, 254), (264, 265, 266), (265, 253, 266), (294, 307, 306), (295, 307, 309), (294, 306, 311), (294, 311, 313), (294, 313, 310), (295, 309, 316), (296, 308, 318), (297, 312, 320), (298, 314, 322), (299, 315, 324), (295, 316, 319), (296, 318, 321), (297, 320, 323), (298, 322, 325), (299, 324, 317), (300, 326, 331), (301, 327, 333), (302, 328, 334), (303, 329, 335), (304, 330, 332), (332, 335, 305), (332, 330, 335), (330, 303, 335), (335, 334, 305), (335, 329, 334), (329, 302, 334), (334, 333, 305), (334, 328, 333), (328, 301, 333), (333, 331, 305), (333, 327, 331), (327, 300, 331), (331, 332, 305), (331, 326, 332), (326, 304, 332), (317, 330, 304), (317, 324, 330), (324, 303, 330), (325, 329, 303), (325, 322, 329), (322, 302, 329), (323, 328, 302), (323, 320, 328), (320, 301, 328), (321, 327, 301), (321, 318, 327), (318, 300, 327), (319, 326, 300), (319, 316, 326), (316, 304, 326), (324, 325, 303), (324, 315, 325), (315, 298, 325), (322, 323, 302), (322, 314, 323), (314, 297, 323), (320, 321, 301), (320, 312, 321), (312, 296, 321), (318, 319, 300), (318, 308, 319), (308, 295, 319), (316, 317, 304), (316, 309, 317), (309, 299, 317), (310, 315, 299), (310, 313, 315), (313, 298, 315), (313, 314, 298), (313, 311, 314), (311, 297, 314), (311, 312, 297), (311, 306, 312), (306, 296, 312), (309, 310, 299), (309, 307, 310), (307, 294, 310), (306, 308, 296), (306, 307, 308), (307, 295, 308), (336, 349, 348), (337, 349, 351), (336, 348, 353), (336, 353, 355), (336, 355, 352), (337, 351, 358), (338, 350, 360), (339, 354, 362), (340, 356, 364), (341, 357, 366), (337, 358, 361), (338, 360, 363), (339, 362, 365), (340, 364, 367), (341, 366, 359), (342, 368, 373), (343, 369, 375), (344, 370, 376), (345, 371, 377), (346, 372, 374), (374, 377, 347), (374, 372, 377), (372, 345, 377), (377, 376, 347), (377, 371, 376), (371, 344, 376), (376, 375, 347), (376, 370, 375), (370, 343, 375), (375, 373, 347), (375, 369, 373), (369, 342, 373), (373, 374, 347), (373, 368, 374), (368, 346, 374), (359, 372, 346), (359, 366, 372), (366, 345, 372), (367, 371, 345), (367, 364, 371), (364, 344, 371), (365, 370, 344), (365, 362, 370), (362, 343, 370), (363, 369, 343), (363, 360, 369), (360, 342, 369), (361, 368, 342), (361, 358, 368), (358, 346, 368), (366, 367, 345), (366, 357, 367), (357, 340, 367), (364, 365, 344), (364, 356, 365), (356, 339, 365), (362, 363, 343), (362, 354, 363), (354, 338, 363), (360, 361, 342), (360, 350, 361), (350, 337, 361), (358, 359, 346), (358, 351, 359), (351, 341, 359), (352, 357, 341), (352, 355, 357), (355, 340, 357), (355, 356, 340), (355, 353, 356), (353, 339, 356), (353, 354, 339), (353, 348, 354), (348, 338, 354), (351, 352, 341), (351, 349, 352), (349, 336, 352), (348, 350, 338), (348, 349, 350), (349, 337, 350), (378, 391, 390), (379, 391, 393), (378, 390, 395), (378, 395, 397), (378, 397, 394), (379, 393, 400), (380, 392, 402), (381, 396, 404), (382, 398, 406), (383, 399, 408), (379, 400, 403), (380, 402, 405), (381, 404, 407), (382, 406, 409), (383, 408, 401), (384, 410, 415), (385, 411, 417), (386, 412, 418), (387, 413, 419), (388, 414, 416), (416, 419, 389), (416, 414, 419), (414, 387, 419), (419, 418, 389), (419, 413, 418), (413, 386, 418), (418, 417, 389), (418, 412, 417), (412, 385, 417), (417, 415, 389), (417, 411, 415), (411, 384, 415), (415, 416, 389), (415, 410, 416), (410, 388, 416), (401, 414, 388), (401, 408, 414), (408, 387, 414), (409, 413, 387), (409, 406, 413), (406, 386, 413), (407, 412, 386), (407, 404, 412), (404, 385, 412), (405, 411, 385), (405, 402, 411), (402, 384, 411), (403, 410, 384), (403, 400, 410), (400, 388, 410), (408, 409, 387), (408, 399, 409), (399, 382, 409), (406, 407, 386), (406, 398, 407), (398, 381, 407), (404, 405, 385), (404, 396, 405), (396, 380, 405), (402, 403, 384), (402, 392, 403), (392, 379, 403), (400, 401, 388), (400, 393, 401), (393, 383, 401), (394, 399, 383), (394, 397, 399), (397, 382, 399), (397, 398, 382), (397, 395, 398), (395, 381, 398), (395, 396, 381), (395, 390, 396), (390, 380, 396), (393, 394, 383), (393, 391, 394), (391, 378, 394), (390, 392, 380), (390, 391, 392), (391, 379, 392), (420, 433, 432), (421, 433, 435), (420, 432, 437), (420, 437, 439), (420, 439, 436), (421, 435, 442), (422, 434, 444), (423, 438, 446), (424, 440, 448), (425, 441, 450), (421, 442, 445), (422, 444, 447), (423, 446, 449), (424, 448, 451), (425, 450, 443), (426, 452, 457), (427, 453, 459), (428, 454, 460), (429, 455, 461), (430, 456, 458), (458, 461, 431), (458, 456, 461), (456, 429, 461), (461, 460, 431), (461, 455, 460), (455, 428, 460), (460, 459, 431), (460, 454, 459), (454, 427, 459), (459, 457, 431), (459, 453, 457), (453, 426, 457), (457, 458, 431), (457, 452, 458), (452, 430, 458), (443, 456, 430), (443, 450, 456), (450, 429, 456), (451, 455, 429), (451, 448, 455), (448, 428, 455), (449, 454, 428), (449, 446, 454), (446, 427, 454), (447, 453, 427), (447, 444, 453), (444, 426, 453), (445, 452, 426), (445, 442, 452), (442, 430, 452), (450, 451, 429), (450, 441, 451), (441, 424, 451), (448, 449, 428), (448, 440, 449), (440, 423, 449), (446, 447, 427), (446, 438, 447), (438, 422, 447), (444, 445, 426), (444, 434, 445), (434, 421, 445), (442, 443, 430), (442, 435, 443), (435, 425, 443), (436, 441, 425), (436, 439, 441), (439, 424, 441), (439, 440, 424), (439, 437, 440), (437, 423, 440), (437, 438, 423), (437, 432, 438), (432, 422, 438), (435, 436, 425), (435, 433, 436), (433, 420, 436), (432, 434, 422), (432, 433, 434), (433, 421, 434), (462, 475, 474), (463, 475, 477), (462, 474, 479), (462, 479, 481), (462, 481, 478), (463, 477, 484), (464, 476, 486), (465, 480, 488), (466, 482, 490), (467, 483, 492), (463, 484, 487), (464, 486, 489), (465, 488, 491), (466, 490, 493), (467, 492, 485), (468, 494, 499), (469, 495, 501), (470, 496, 502), (471, 497, 503), (472, 498, 500), (500, 503, 473), (500, 498, 503), (498, 471, 503), (503, 502, 473), (503, 497, 502), (497, 470, 502), (502, 501, 473), (502, 496, 501), (496, 469, 501), (501, 499, 473), (501, 495, 499), (495, 468, 499), (499, 500, 473), (499, 494, 500), (494, 472, 500), (485, 498, 472), (485, 492, 498), (492, 471, 498), (493, 497, 471), (493, 490, 497), (490, 470, 497), (491, 496, 470), (491, 488, 496), (488, 469, 496), (489, 495, 469), (489, 486, 495), (486, 468, 495), (487, 494, 468), (487, 484, 494), (484, 472, 494), (492, 493, 471), (492, 483, 493), (483, 466, 493), (490, 491, 470), (490, 482, 491), (482, 465, 491), (488, 489, 469), (488, 480, 489), (480, 464, 489), (486, 487, 468), (486, 476, 487), (476, 463, 487), (484, 485, 472), (484, 477, 485), (477, 467, 485), (478, 483, 467), (478, 481, 483), (481, 466, 483), (481, 482, 466), (481, 479, 482), (479, 465, 482), (479, 480, 465), (479, 474, 480), (474, 464, 480), (477, 478, 467), (477, 475, 478), (475, 462, 478), (474, 476, 464), (474, 475, 476), (475, 463, 476), (504, 517, 516), (505, 517, 519), (504, 516, 521), (504, 521, 523), (504, 523, 520), (505, 519, 526), (506, 518, 528), (507, 522, 530), (508, 524, 532), (509, 525, 534), (505, 526, 529), (506, 528, 531), (507, 530, 533), (508, 532, 535), (509, 534, 527), (510, 536, 541), (511, 537, 543), (512, 538, 544), (513, 539, 545), (514, 540, 542), (542, 545, 515), (542, 540, 545), (540, 513, 545), (545, 544, 515), (545, 539, 544), (539, 512, 544), (544, 543, 515), (544, 538, 543), (538, 511, 543), (543, 541, 515), (543, 537, 541), (537, 510, 541), (541, 542, 515), (541, 536, 542), (536, 514, 542), (527, 540, 514), (527, 534, 540), (534, 513, 540), (535, 539, 513), (535, 532, 539), (532, 512, 539), (533, 538, 512), (533, 530, 538), (530, 511, 538), (531, 537, 511), (531, 528, 537), (528, 510, 537), (529, 536, 510), (529, 526, 536), (526, 514, 536), (534, 535, 513), (534, 525, 535), (525, 508, 535), (532, 533, 512), (532, 524, 533), (524, 507, 533), (530, 531, 511), (530, 522, 531), (522, 506, 531), (528, 529, 510), (528, 518, 529), (518, 505, 529), (526, 527, 514), (526, 519, 527), (519, 509, 527), (520, 525, 509), (520, 523, 525), (523, 508, 525), (523, 524, 508), (523, 521, 524), (521, 507, 524), (521, 522, 507), (521, 516, 522), (516, 506, 522), (519, 520, 509), (519, 517, 520), (517, 504, 520), (516, 518, 506), (516, 517, 518), (517, 505, 518), (546, 559, 558), (547, 559, 561), (546, 558, 563), (546, 563, 565), (546, 565, 562), (547, 561, 568), (548, 560, 570), (549, 564, 572), (550, 566, 574), (551, 567, 576), (547, 568, 571), (548, 570, 573), (549, 572, 575), (550, 574, 577), (551, 576, 569), (552, 578, 583), (553, 579, 585), (554, 580, 586), (555, 581, 587), (556, 582, 584), (584, 587, 557), (584, 582, 587), (582, 555, 587), (587, 586, 557), (587, 581, 586), (581, 554, 586), (586, 585, 557), (586, 580, 585), (580, 553, 585), (585, 583, 557), (585, 579, 583), (579, 552, 583), (583, 584, 557), (583, 578, 584), (578, 556, 584), (569, 582, 556), (569, 576, 582), (576, 555, 582), (577, 581, 555), (577, 574, 581), (574, 554, 581), (575, 580, 554), (575, 572, 580), (572, 553, 580), (573, 579, 553), (573, 570, 579), (570, 552, 579), (571, 578, 552), (571, 568, 578), (568, 556, 578), (576, 577, 555), (576, 567, 577), (567, 550, 577), (574, 575, 554), (574, 566, 575), (566, 549, 575), (572, 573, 553), (572, 564, 573), (564, 548, 573), (570, 571, 552), (570, 560, 571), (560, 547, 571), (568, 569, 556), (568, 561, 569), (561, 551, 569), (562, 567, 551), (562, 565, 567), (565, 550, 567), (565, 566, 550), (565, 563, 566), (563, 549, 566), (563, 564, 549), (563, 558, 564), (558, 548, 564), (561, 562, 551), (561, 559, 562), (559, 546, 562), (558, 560, 548), (558, 559, 560), (559, 547, 560), (588, 601, 600), (589, 601, 603), (588, 600, 605), (588, 605, 607), (588, 607, 604), (589, 603, 610), (590, 602, 612), (591, 606, 614), (592, 608, 616), (593, 609, 618), (589, 610, 613), (590, 612, 615), (591, 614, 617), (592, 616, 619), (593, 618, 611), (594, 620, 625), (595, 621, 627), (596, 622, 628), (597, 623, 629), (598, 624, 626), (626, 629, 599), (626, 624, 629), (624, 597, 629), (629, 628, 599), (629, 623, 628), (623, 596, 628), (628, 627, 599), (628, 622, 627), (622, 595, 627), (627, 625, 599), (627, 621, 625), (621, 594, 625), (625, 626, 599), (625, 620, 626), (620, 598, 626), (611, 624, 598), (611, 618, 624), (618, 597, 624), (619, 623, 597), (619, 616, 623), (616, 596, 623), (617, 622, 596), (617, 614, 622), (614, 595, 622), (615, 621, 595), (615, 612, 621), (612, 594, 621), (613, 620, 594), (613, 610, 620), (610, 598, 620), (618, 619, 597), (618, 609, 619), (609, 592, 619), (616, 617, 596), (616, 608, 617), (608, 591, 617), (614, 615, 595), (614, 606, 615), (606, 590, 615), (612, 613, 594), (612, 602, 613), (602, 589, 613), (610, 611, 598), (610, 603, 611), (603, 593, 611), (604, 609, 593), (604, 607, 609), (607, 592, 609), (607, 608, 592), (607, 605, 608), (605, 591, 608), (605, 606, 591), (605, 600, 606), (600, 590, 606), (603, 604, 593), (603, 601, 604), (601, 588, 604), (600, 602, 590), (600, 601, 602), (601, 589, 602), (630, 643, 642), (631, 643, 645), (630, 642, 647), (630, 647, 649), (630, 649, 646), (631, 645, 652), (632, 644, 654), (633, 648, 656), (634, 650, 658), (635, 651, 660), (631, 652, 655), (632, 654, 657), (633, 656, 659), (634, 658, 661), (635, 660, 653), (636, 662, 667), (637, 663, 669), (638, 664, 670), (639, 665, 671), (640, 666, 668), (668, 671, 641), (668, 666, 671), (666, 639, 671), (671, 670, 641), (671, 665, 670), (665, 638, 670), (670, 669, 641), (670, 664, 669), (664, 637, 669), (669, 667, 641), (669, 663, 667), (663, 636, 667), (667, 668, 641), (667, 662, 668), (662, 640, 668), (653, 666, 640), (653, 660, 666), (660, 639, 666), (661, 665, 639), (661, 658, 665), (658, 638, 665), (659, 664, 638), (659, 656, 664), (656, 637, 664), (657, 663, 637), (657, 654, 663), (654, 636, 663), (655, 662, 636), (655, 652, 662), (652, 640, 662), (660, 661, 639), (660, 651, 661), (651, 634, 661), (658, 659, 638), (658, 650, 659), (650, 633, 659), (656, 657, 637), (656, 648, 657), (648, 632, 657), (654, 655, 636), (654, 644, 655), (644, 631, 655), (652, 653, 640), (652, 645, 653), (645, 635, 653), (646, 651, 635), (646, 649, 651), (649, 634, 651), (649, 650, 634), (649, 647, 650), (647, 633, 650), (647, 648, 633), (647, 642, 648), (642, 632, 648), (645, 646, 635), (645, 643, 646), (643, 630, 646), (642, 644, 632), (642, 643, 644), (643, 631, 644), (672, 685, 684), (673, 685, 687), (672, 684, 689), (672, 689, 691), (672, 691, 688), (673, 687, 694), (674, 686, 696), (675, 690, 698), (676, 692, 700), (677, 693, 702), (673, 694, 697), (674, 696, 699), (675, 698, 701), (676, 700, 703), (677, 702, 695), (678, 704, 709), (679, 705, 711), (680, 706, 712), (681, 707, 713), (682, 708, 710), (710, 713, 683), (710, 708, 713), (708, 681, 713), (713, 712, 683), (713, 707, 712), (707, 680, 712), (712, 711, 683), (712, 706, 711), (706, 679, 711), (711, 709, 683), (711, 705, 709), (705, 678, 709), (709, 710, 683), (709, 704, 710), (704, 682, 710), (695, 708, 682), (695, 702, 708), (702, 681, 708), (703, 707, 681), (703, 700, 707), (700, 680, 707), (701, 706, 680), (701, 698, 706), (698, 679, 706), (699, 705, 679), (699, 696, 705), (696, 678, 705), (697, 704, 678), (697, 694, 704), (694, 682, 704), (702, 703, 681), (702, 693, 703), (693, 676, 703), (700, 701, 680), (700, 692, 701), (692, 675, 701), (698, 699, 679), (698, 690, 699), (690, 674, 699), (696, 697, 678), (696, 686, 697), (686, 673, 697), (694, 695, 682), (694, 687, 695), (687, 677, 695), (688, 693, 677), (688, 691, 693), (691, 676, 693), (691, 692, 676), (691, 689, 692), (689, 675, 692), (689, 690, 675), (689, 684, 690), (684, 674, 690), (687, 688, 677), (687, 685, 688), (685, 672, 688), (684, 686, 674), (684, 685, 686), (685, 673, 686), (714, 727, 726), (715, 727, 729), (714, 726, 731), (714, 731, 733), (714, 733, 730), (715, 729, 736), (716, 728, 738), (717, 732, 740), (718, 734, 742), (719, 735, 744), (715, 736, 739), (716, 738, 741), (717, 740, 743), (718, 742, 745), (719, 744, 737), (720, 746, 751), (721, 747, 753), (722, 748, 754), (723, 749, 755), (724, 750, 752), (752, 755, 725), (752, 750, 755), (750, 723, 755), (755, 754, 725), (755, 749, 754), (749, 722, 754), (754, 753, 725), (754, 748, 753), (748, 721, 753), (753, 751, 725), (753, 747, 751), (747, 720, 751), (751, 752, 725), (751, 746, 752), (746, 724, 752), (737, 750, 724), (737, 744, 750), (744, 723, 750), (745, 749, 723), (745, 742, 749), (742, 722, 749), (743, 748, 722), (743, 740, 748), (740, 721, 748), (741, 747, 721), (741, 738, 747), (738, 720, 747), (739, 746, 720), (739, 736, 746), (736, 724, 746), (744, 745, 723), (744, 735, 745), (735, 718, 745), (742, 743, 722), (742, 734, 743), (734, 717, 743), (740, 741, 721), (740, 732, 741), (732, 716, 741), (738, 739, 720), (738, 728, 739), (728, 715, 739), (736, 737, 724), (736, 729, 737), (729, 719, 737), (730, 735, 719), (730, 733, 735), (733, 718, 735), (733, 734, 718), (733, 731, 734), (731, 717, 734), (731, 732, 717), (731, 726, 732), (726, 716, 732), (729, 730, 719), (729, 727, 730), (727, 714, 730), (726, 728, 716), (726, 727, 728), (727, 715, 728), (756, 769, 768), (757, 769, 771), (756, 768, 773), (756, 773, 775), (756, 775, 772), (757, 771, 778), (758, 770, 780), (759, 774, 782), (760, 776, 784), (761, 777, 786), (757, 778, 781), (758, 780, 783), (759, 782, 785), (760, 784, 787), (761, 786, 779), (762, 788, 793), (763, 789, 795), (764, 790, 796), (765, 791, 797), (766, 792, 794), (794, 797, 767), (794, 792, 797), (792, 765, 797), (797, 796, 767), (797, 791, 796), (791, 764, 796), (796, 795, 767), (796, 790, 795), (790, 763, 795), (795, 793, 767), (795, 789, 793), (789, 762, 793), (793, 794, 767), (793, 788, 794), (788, 766, 794), (779, 792, 766), (779, 786, 792), (786, 765, 792), (787, 791, 765), (787, 784, 791), (784, 764, 791), (785, 790, 764), (785, 782, 790), (782, 763, 790), (783, 789, 763), (783, 780, 789), (780, 762, 789), (781, 788, 762), (781, 778, 788), (778, 766, 788), (786, 787, 765), (786, 777, 787), (777, 760, 787), (784, 785, 764), (784, 776, 785), (776, 759, 785), (782, 783, 763), (782, 774, 783), (774, 758, 783), (780, 781, 762), (780, 770, 781), (770, 757, 781), (778, 779, 766), (778, 771, 779), (771, 761, 779), (772, 777, 761), (772, 775, 777), (775, 760, 777), (775, 776, 760), (775, 773, 776), (773, 759, 776), (773, 774, 759), (773, 768, 774), (768, 758, 774), (771, 772, 761), (771, 769, 772), (769, 756, 772), (768, 770, 758), (768, 769, 770), (769, 757, 770), (798, 811, 810), (799, 811, 813), (798, 810, 815), (798, 815, 817), (798, 817, 814), (799, 813, 820), (800, 812, 822), (801, 816, 824), (802, 818, 826), (803, 819, 828), (799, 820, 823), (800, 822, 825), (801, 824, 827), (802, 826, 829), (803, 828, 821), (804, 830, 835), (805, 831, 837), (806, 832, 838), (807, 833, 839), (808, 834, 836), (836, 839, 809), (836, 834, 839), (834, 807, 839), (839, 838, 809), (839, 833, 838), (833, 806, 838), (838, 837, 809), (838, 832, 837), (832, 805, 837), (837, 835, 809), (837, 831, 835), (831, 804, 835), (835, 836, 809), (835, 830, 836), (830, 808, 836), (821, 834, 808), (821, 828, 834), (828, 807, 834), (829, 833, 807), (829, 826, 833), (826, 806, 833), (827, 832, 806), (827, 824, 832), (824, 805, 832), (825, 831, 805), (825, 822, 831), (822, 804, 831), (823, 830, 804), (823, 820, 830), (820, 808, 830), (828, 829, 807), (828, 819, 829), (819, 802, 829), (826, 827, 806), (826, 818, 827), (818, 801, 827), (824, 825, 805), (824, 816, 825), (816, 800, 825), (822, 823, 804), (822, 812, 823), (812, 799, 823), (820, 821, 808), (820, 813, 821), (813, 803, 821), (814, 819, 803), (814, 817, 819), (817, 802, 819), (817, 818, 802), (817, 815, 818), (815, 801, 818), (815, 816, 801), (815, 810, 816), (810, 800, 816), (813, 814, 803), (813, 811, 814), (811, 798, 814), (810, 812, 800), (810, 811, 812), (811, 799, 812), (840, 853, 852), (841, 853, 855), (840, 852, 857), (840, 857, 859), (840, 859, 856), (841, 855, 862), (842, 854, 864), (843, 858, 866), (844, 860, 868), (845, 861, 870), (841, 862, 865), (842, 864, 867), (843, 866, 869), (844, 868, 871), (845, 870, 863), (846, 872, 877), (847, 873, 879), (848, 874, 880), (849, 875, 881), (850, 876, 878), (878, 881, 851), (878, 876, 881), (876, 849, 881), (881, 880, 851), (881, 875, 880), (875, 848, 880), (880, 879, 851), (880, 874, 879), (874, 847, 879), (879, 877, 851), (879, 873, 877), (873, 846, 877), (877, 878, 851), (877, 872, 878), (872, 850, 878), (863, 876, 850), (863, 870, 876), (870, 849, 876), (871, 875, 849), (871, 868, 875), (868, 848, 875), (869, 874, 848), (869, 866, 874), (866, 847, 874), (867, 873, 847), (867, 864, 873), (864, 846, 873), (865, 872, 846), (865, 862, 872), (862, 850, 872), (870, 871, 849), (870, 861, 871), (861, 844, 871), (868, 869, 848), (868, 860, 869), (860, 843, 869), (866, 867, 847), (866, 858, 867), (858, 842, 867), (864, 865, 846), (864, 854, 865), (854, 841, 865), (862, 863, 850), (862, 855, 863), (855, 845, 863), (856, 861, 845), (856, 859, 861), (859, 844, 861), (859, 860, 844), (859, 857, 860), (857, 843, 860), (857, 858, 843), (857, 852, 858), (852, 842, 858), (855, 856, 845), (855, 853, 856), (853, 840, 856), (852, 854, 842), (852, 853, 854), (853, 841, 854), (882, 895, 894), (883, 895, 897), (882, 894, 899), (882, 899, 901), (882, 901, 898), (883, 897, 904), (884, 896, 906), (885, 900, 908), (886, 902, 910), (887, 903, 912), (883, 904, 907), (884, 906, 909), (885, 908, 911), (886, 910, 913), (887, 912, 905), (888, 914, 919), (889, 915, 921), (890, 916, 922), (891, 917, 923), (892, 918, 920), (920, 923, 893), (920, 918, 923), (918, 891, 923), (923, 922, 893), (923, 917, 922), (917, 890, 922), (922, 921, 893), (922, 916, 921), (916, 889, 921), (921, 919, 893), (921, 915, 919), (915, 888, 919), (919, 920, 893), (919, 914, 920), (914, 892, 920), (905, 918, 892), (905, 912, 918), (912, 891, 918), (913, 917, 891), (913, 910, 917), (910, 890, 917), (911, 916, 890), (911, 908, 916), (908, 889, 916), (909, 915, 889), (909, 906, 915), (906, 888, 915), (907, 914, 888), (907, 904, 914), (904, 892, 914), (912, 913, 891), (912, 903, 913), (903, 886, 913), (910, 911, 890), (910, 902, 911), (902, 885, 911), (908, 909, 889), (908, 900, 909), (900, 884, 909), (906, 907, 888), (906, 896, 907), (896, 883, 907), (904, 905, 892), (904, 897, 905), (897, 887, 905), (898, 903, 887), (898, 901, 903), (901, 886, 903), (901, 902, 886), (901, 899, 902), (899, 885, 902), (899, 900, 885), (899, 894, 900), (894, 884, 900), (897, 898, 887), (897, 895, 898), (895, 882, 898), (894, 896, 884), (894, 895, 896), (895, 883, 896), (924, 937, 936), (925, 937, 939), (924, 936, 941), (924, 941, 943), (924, 943, 940), (925, 939, 946), (926, 938, 948), (927, 942, 950), (928, 944, 952), (929, 945, 954), (925, 946, 949), (926, 948, 951), (927, 950, 953), (928, 952, 955), (929, 954, 947), (930, 956, 961), (931, 957, 963), (932, 958, 964), (933, 959, 965), (934, 960, 962), (962, 965, 935), (962, 960, 965), (960, 933, 965), (965, 964, 935), (965, 959, 964), (959, 932, 964), (964, 963, 935), (964, 958, 963), (958, 931, 963), (963, 961, 935), (963, 957, 961), (957, 930, 961), (961, 962, 935), (961, 956, 962), (956, 934, 962), (947, 960, 934), (947, 954, 960), (954, 933, 960), (955, 959, 933), (955, 952, 959), (952, 932, 959), (953, 958, 932), (953, 950, 958), (950, 931, 958), (951, 957, 931), (951, 948, 957), (948, 930, 957), (949, 956, 930), (949, 946, 956), (946, 934, 956), (954, 955, 933), (954, 945, 955), (945, 928, 955), (952, 953, 932), (952, 944, 953), (944, 927, 953), (950, 951, 931), (950, 942, 951), (942, 926, 951), (948, 949, 930), (948, 938, 949), (938, 925, 949), (946, 947, 934), (946, 939, 947), (939, 929, 947), (940, 945, 929), (940, 943, 945), (943, 928, 945), (943, 944, 928), (943, 941, 944), (941, 927, 944), (941, 942, 927), (941, 936, 942), (936, 926, 942), (939, 940, 929), (939, 937, 940), (937, 924, 940), (936, 938, 926), (936, 937, 938), (937, 925, 938), (966, 979, 978), (967, 979, 981), (966, 978, 983), (966, 983, 985), (966, 985, 982), (967, 981, 988), (968, 980, 990), (969, 984, 992), (970, 986, 994), (971, 987, 996), (967, 988, 991), (968, 990, 993), (969, 992, 995), (970, 994, 997), (971, 996, 989), (972, 998, 1003), (973, 999, 1005), (974, 1000, 1006), (975, 1001, 1007), (976, 1002, 1004), (1004, 1007, 977), (1004, 1002, 1007), (1002, 975, 1007), (1007, 1006, 977), (1007, 1001, 1006), (1001, 974, 1006), (1006, 1005, 977), (1006, 1000, 1005), (1000, 973, 1005), (1005, 1003, 977), (1005, 999, 1003), (999, 972, 1003), (1003, 1004, 977), (1003, 998, 1004), (998, 976, 1004), (989, 1002, 976), (989, 996, 1002), (996, 975, 1002), (997, 1001, 975), (997, 994, 1001), (994, 974, 1001), (995, 1000, 974), (995, 992, 1000), (992, 973, 1000), (993, 999, 973), (993, 990, 999), (990, 972, 999), (991, 998, 972), (991, 988, 998), (988, 976, 998), (996, 997, 975), (996, 987, 997), (987, 970, 997), (994, 995, 974), (994, 986, 995), (986, 969, 995), (992, 993, 973), (992, 984, 993), (984, 968, 993), (990, 991, 972), (990, 980, 991), (980, 967, 991), (988, 989, 976), (988, 981, 989), (981, 971, 989), (982, 987, 971), (982, 985, 987), (985, 970, 987), (985, 986, 970), (985, 983, 986), (983, 969, 986), (983, 984, 969), (983, 978, 984), (978, 968, 984), (981, 982, 971), (981, 979, 982), (979, 966, 982), (978, 980, 968), (978, 979, 980), (979, 967, 980), (1008, 1021, 1020), (1009, 1021, 1023), (1008, 1020, 1025), (1008, 1025, 1027), (1008, 1027, 1024), (1009, 1023, 1030), (1010, 1022, 1032), (1011, 1026, 1034), (1012, 1028, 1036), (1013, 1029, 1038), (1009, 1030, 1033), (1010, 1032, 1035), (1011, 1034, 1037), (1012, 1036, 1039), (1013, 1038, 1031), (1014, 1040, 1045), (1015, 1041, 1047), (1016, 1042, 1048), (1017, 1043, 1049), (1018, 1044, 1046), (1046, 1049, 1019), (1046, 1044, 1049), (1044, 1017, 1049), (1049, 1048, 1019), (1049, 1043, 1048), (1043, 1016, 1048), (1048, 1047, 1019), (1048, 1042, 1047), (1042, 1015, 1047), (1047, 1045, 1019), (1047, 1041, 1045), (1041, 1014, 1045), (1045, 1046, 1019), (1045, 1040, 1046), (1040, 1018, 1046), (1031, 1044, 1018), (1031, 1038, 1044), (1038, 1017, 1044), (1039, 1043, 1017), (1039, 1036, 1043), (1036, 1016, 1043), (1037, 1042, 1016), (1037, 1034, 1042), (1034, 1015, 1042), (1035, 1041, 1015), (1035, 1032, 1041), (1032, 1014, 1041), (1033, 1040, 1014), (1033, 1030, 1040), (1030, 1018, 1040), (1038, 1039, 1017), (1038, 1029, 1039), (1029, 1012, 1039), (1036, 1037, 1016), (1036, 1028, 1037), (1028, 1011, 1037), (1034, 1035, 1015), (1034, 1026, 1035), (1026, 1010, 1035), (1032, 1033, 1014), (1032, 1022, 1033), (1022, 1009, 1033), (1030, 1031, 1018), (1030, 1023, 1031), (1023, 1013, 1031), (1024, 1029, 1013), (1024, 1027, 1029), (1027, 1012, 1029), (1027, 1028, 1012), (1027, 1025, 1028), (1025, 1011, 1028), (1025, 1026, 1011), (1025, 1020, 1026), (1020, 1010, 1026), (1023, 1024, 1013), (1023, 1021, 1024), (1021, 1008, 1024), (1020, 1022, 1010), (1020, 1021, 1022), (1021, 1009, 1022), (1050, 1063, 1062), (1051, 1063, 1065), (1050, 1062, 1067), (1050, 1067, 1069), (1050, 1069, 1066), (1051, 1065, 1072), (1052, 1064, 1074), (1053, 1068, 1076), (1054, 1070, 1078), (1055, 1071, 1080), (1051, 1072, 1075), (1052, 1074, 1077), (1053, 1076, 1079), (1054, 1078, 1081), (1055, 1080, 1073), (1056, 1082, 1087), (1057, 1083, 1089), (1058, 1084, 1090), (1059, 1085, 1091), (1060, 1086, 1088), (1088, 1091, 1061), (1088, 1086, 1091), (1086, 1059, 1091), (1091, 1090, 1061), (1091, 1085, 1090), (1085, 1058, 1090), (1090, 1089, 1061), (1090, 1084, 1089), (1084, 1057, 1089), (1089, 1087, 1061), (1089, 1083, 1087), (1083, 1056, 1087), (1087, 1088, 1061), (1087, 1082, 1088), (1082, 1060, 1088), (1073, 1086, 1060), (1073, 1080, 1086), (1080, 1059, 1086), (1081, 1085, 1059), (1081, 1078, 1085), (1078, 1058, 1085), (1079, 1084, 1058), (1079, 1076, 1084), (1076, 1057, 1084), (1077, 1083, 1057), (1077, 1074, 1083), (1074, 1056, 1083), (1075, 1082, 1056), (1075, 1072, 1082), (1072, 1060, 1082), (1080, 1081, 1059), (1080, 1071, 1081), (1071, 1054, 1081), (1078, 1079, 1058), (1078, 1070, 1079), (1070, 1053, 1079), (1076, 1077, 1057), (1076, 1068, 1077), (1068, 1052, 1077), (1074, 1075, 1056), (1074, 1064, 1075), (1064, 1051, 1075), (1072, 1073, 1060), (1072, 1065, 1073), (1065, 1055, 1073), (1066, 1071, 1055), (1066, 1069, 1071), (1069, 1054, 1071), (1069, 1070, 1054), (1069, 1067, 1070), (1067, 1053, 1070), (1067, 1068, 1053), (1067, 1062, 1068), (1062, 1052, 1068), (1065, 1066, 1055), (1065, 1063, 1066), (1063, 1050, 1066), (1062, 1064, 1052), (1062, 1063, 1064), (1063, 1051, 1064)])
me_icosphere_016.use_remesh_preserve_volume = False
me_icosphere_016.use_remesh_preserve_attributes = False
me_icosphere_016.use_mirror_vertex_groups = False
me_icosphere_016.update()

# ---- objects
ob_rockwall = bpy.data.objects.new('RockWall', me_icosphere_016)

# ---- transforms, parenting, visibility, modifiers, constraints
ob_rockwall.location = (0.0, 0.0, 0.0)
ob_rockwall.lineart.crease_threshold = 0.0
_m = ob_rockwall.modifiers.new('Decimate', 'DECIMATE')
_m.ratio = 0.8785

# ---- collection membership
col_collection_1.objects.link(ob_rockwall)

# ---- scene / render settings (as saved in the file)
scene.frame_start = 1; scene.frame_end = 250; scene.frame_set(5)
scene.render.engine = 'BLENDER_EEVEE_NEXT'
scene.render.resolution_percentage = 50
scene.render.dither_intensity = 0.0
scene.cycles.use_denoising = False
scene.cycles.samples = 128
scene.cycles.sampling_pattern = 'TABULATED_SOBOL'
scene.cycles.use_adaptive_sampling = False
scene.cycles.use_light_tree = False
scene.cycles.blur_glossy = 0.0
scene.cycles.sample_clamp_indirect = 0.0
scene.view_settings.view_transform = 'Standard'
bpy.context.view_layer.update()

# ---- added for rendering (the .blend has no active camera and no usable light): camera, sun
cam_auto = bpy.data.cameras.new('AutoCamera')
cam_auto.lens = 50.0
cam_auto.sensor_width = 36.0
cam_auto.clip_end = 8305.98
ob_auto_camera = bpy.data.objects.new('AutoCamera', cam_auto)
scene.collection.objects.link(ob_auto_camera)
ob_auto_camera.location = (498.674, -573.654, 488.19)
ob_auto_camera.rotation_euler = (1.09748, -7.21219e-08, 0.694738)
scene.camera = ob_auto_camera
light_auto_sun = bpy.data.lights.new('AutoSun', 'SUN')
light_auto_sun.energy = 3.0
light_auto_sun.angle = 0.0523599
ob_auto_sun = bpy.data.objects.new('AutoSun', light_auto_sun)
scene.collection.objects.link(ob_auto_sun)
ob_auto_sun.rotation_euler = (0.872665, 0.174533, 0.523599)
bpy.context.view_layer.update()
